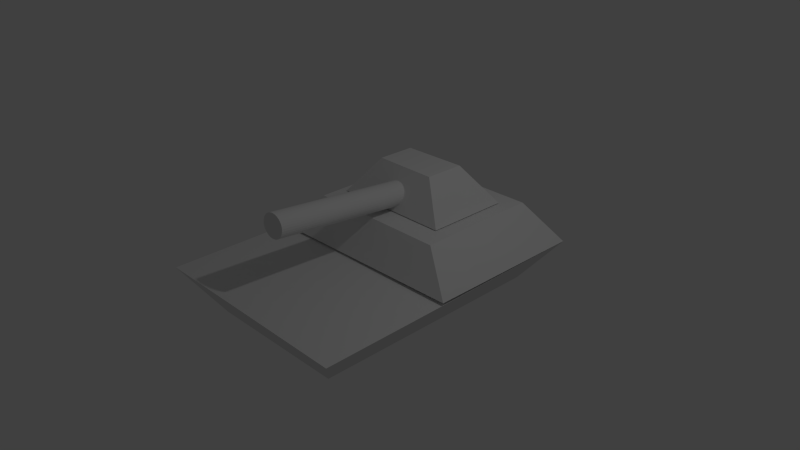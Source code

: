 # Source: tank.blend  (saved by Blender 2.73.0; exported with 4.5.12 LTS)
import bpy
from mathutils import Matrix  # noqa: F401  (used for matrix-valued properties, if any)

bpy.ops.wm.read_factory_settings(use_empty=True)
scene = bpy.context.scene
scene.name = 'Scene'

# ---- collections
col_collection_1 = bpy.data.collections.new('Collection 1'); scene.collection.children.link(col_collection_1)

# ---- materials (node trees are filled in below, after node groups)
mat_material = bpy.data.materials.new('Material')
mat_material.alpha_threshold = 0.0
mat_material.use_transparent_shadow = False
mat_material.roughness = 0.5
mat_material.line_color = (0.0, 0.0, 0.0, 1.0)

# ---- material node trees

# ---- world
world_world = bpy.data.worlds.new('World'); scene.world = world_world
world_world.color = (0.05088, 0.05088, 0.05088)
world_world.use_sun_shadow = False
world_world.sun_shadow_jitter_overblur = 0.0
world_world.cycles.sampling_method = 'MANUAL'
world_world.cycles.sample_map_resolution = 256

# ---- cameras
cam_camera = bpy.data.cameras.new('Camera')
cam_camera.clip_end = 100.0
cam_camera.lens = 35.0
cam_camera.sensor_width = 32.0
cam_camera.sensor_height = 18.0
cam_camera.ortho_scale = 7.314
cam_camera.dof.focus_distance = 0.0
cam_camera.dof.aperture_fstop = 128.0

# ---- lights
light_lamp = bpy.data.lights.new('Lamp', 'POINT')
light_lamp.transmission_factor = 0.0
light_lamp.cutoff_distance = 30.0
light_lamp.energy = 100.0
light_lamp.shadow_buffer_clip_start = 1.001
light_lamp.shadow_soft_size = 0.1
light_lamp.shadow_maximum_resolution = 0.006
light_lamp.use_absolute_resolution = True
light_lamp.cycles.use_multiple_importance_sampling = False

# ---- meshes
me_cube_001 = bpy.data.meshes.new('Cube.001')
me_cube_001.from_pydata([(-0.881, 0.0, -1.0), (-0.4923, 0.296, -0.5), (-0.8507, 1.15, -1.0), (-0.4843, 0.8068, -0.5), (0.7981, 0.0, -1.0), (0.3947, 0.2846, -0.5), (0.8082, 1.15, -1.0), (0.4069, 0.8227, -0.5), (-0.2401, -1.757, -0.5594), (-0.2247, 0.2332, -0.7573), (-0.2215, -1.754, -0.5335), (-0.2061, 0.2357, -0.7314), (-0.1974, -1.752, -0.5114), (-0.182, 0.2377, -0.7093), (-0.1688, -1.751, -0.4939), (-0.1534, 0.2392, -0.6918), (-0.1366, -1.75, -0.4817), (-0.1213, 0.2402, -0.6796), (-0.1023, -1.75, -0.4752), (-0.0869, 0.2405, -0.6731), (-0.06698, -1.75, -0.4747), (-0.05161, 0.2403, -0.6726), (-0.03214, -1.751, -0.4802), (-0.01677, 0.2395, -0.6781), (0.0009302, -1.752, -0.4915), (0.0163, 0.2381, -0.6894), (0.03095, -1.754, -0.5082), (0.04632, 0.2362, -0.7061), (0.05677, -1.756, -0.5296), (0.07213, 0.2339, -0.7275), (0.07739, -1.759, -0.5549), (0.09276, 0.2312, -0.7528), (0.09203, -1.762, -0.5831), (0.1074, 0.2283, -0.781), (0.1001, -1.765, -0.6132), (0.1155, 0.2252, -0.8111), (0.1013, -1.768, -0.644), (0.1167, 0.2222, -0.8419), (0.09567, -1.771, -0.6743), (0.111, 0.2192, -0.8722), (0.0833, -1.774, -0.7029), (0.09867, 0.2165, -0.9008), (0.06472, -1.776, -0.7288), (0.08009, 0.214, -0.9267), (0.04065, -1.778, -0.7509), (0.05601, 0.212, -0.9488), (0.01199, -1.78, -0.7684), (0.02736, 0.2105, -0.9663), (-0.02013, -1.781, -0.7806), (-0.004766, 0.2095, -0.9785), (-0.0545, -1.781, -0.7871), (-0.03913, 0.2091, -0.985), (-0.08978, -1.781, -0.7876), (-0.07441, 0.2094, -0.9855), (-0.1246, -1.78, -0.7821), (-0.1093, 0.2102, -0.98), (-0.1577, -1.779, -0.7708), (-0.1423, 0.2116, -0.9687), (-0.1877, -1.777, -0.7541), (-0.1723, 0.2135, -0.952), (-0.2135, -1.774, -0.7327), (-0.1982, 0.2158, -0.9306), (-0.2341, -1.772, -0.7074), (-0.2188, 0.2185, -0.9053), (-0.2488, -1.769, -0.6792), (-0.2334, 0.2214, -0.8771), (-0.2569, -1.766, -0.6491), (-0.2415, 0.2244, -0.847), (-0.2581, -1.763, -0.6183), (-0.2427, 0.2275, -0.8162), (-0.2371, 0.2305, -0.7859), (-0.2524, -1.76, -0.588)], [], [(1, 3, 2, 0), (3, 7, 6, 2), (7, 5, 4, 6), (5, 1, 0, 4), (0, 2, 6, 4), (5, 7, 3, 1), (49, 48, 46, 47), (51, 50, 48, 49), (53, 52, 50, 51), (55, 54, 52, 53), (57, 56, 54, 55), (59, 58, 56, 57), (61, 60, 58, 59), (63, 62, 60, 61), (65, 64, 62, 63), (67, 66, 64, 65), (69, 68, 66, 67), (47, 46, 44, 45), (45, 44, 42, 43), (43, 42, 40, 41), (41, 40, 38, 39), (39, 38, 36, 37), (37, 36, 34, 35), (35, 34, 32, 33), (33, 32, 30, 31), (31, 30, 28, 29), (29, 28, 26, 27), (27, 26, 24, 25), (25, 24, 22, 23), (23, 22, 20, 21), (21, 20, 18, 19), (19, 18, 16, 17), (17, 16, 14, 15), (15, 14, 12, 13), (13, 12, 10, 11), (11, 10, 8, 9), (70, 71, 68, 69), (51, 49, 47, 45, 43, 41, 39, 37, 35, 33, 31, 29, 27, 25, 23, 21, 19, 17, 15, 13, 11, 9, 70, 69, 67, 65, 63, 61, 59, 57, 55, 53), (9, 8, 71, 70), (48, 50, 52, 54, 56, 58, 60, 62, 64, 66, 68, 71, 8, 10, 12, 14, 16, 18, 20, 22, 24, 26, 28, 30, 32, 34, 36, 38, 40, 42, 44, 46)])
me_cube_001.use_remesh_preserve_volume = False
me_cube_001.use_remesh_preserve_attributes = False
me_cube_001.use_mirror_vertex_groups = False
me_cube_001.update()
me_cube = bpy.data.meshes.new('Cube')
me_cube.from_pydata([(1.0, 1.7, -1.0), (1.0, -1.6, -1.0), (-1.0, -1.619, -1.0), (-1.0, 1.7, -1.0), (1.5, 2.0, -0.3714), (1.5, -2.0, -0.4), (-1.5, -2.0, -0.4), (-1.5, 2.0, -0.4), (-0.9967, -1.717, -0.8063), (-1.012, -1.629, -1.028), (-1.509, -0.3088, -0.3697), (-0.9678, -0.008752, 0.1303), (-1.483, 1.991, -0.3697), (-0.9678, 1.691, 0.1303), (1.513, -0.2778, -0.3447), (1.032, -0.008752, 0.1303), (1.501, 1.991, -0.3697), (1.032, 1.691, 0.1303)], [(2, 8), (8, 9)], [(0, 1, 2, 3), (4, 7, 6, 5), (0, 4, 5, 1), (1, 5, 6, 2), (2, 6, 7, 3), (4, 0, 3, 7), (11, 13, 12, 10), (13, 17, 16, 12), (17, 15, 14, 16), (15, 11, 10, 14), (10, 12, 16, 14), (15, 17, 13, 11)])
me_cube.materials.append(mat_material)
me_cube.use_remesh_preserve_volume = False
me_cube.use_remesh_preserve_attributes = False
me_cube.use_mirror_vertex_groups = False
me_cube.update()

# ---- objects
ob_cube_001 = bpy.data.objects.new('Cube.001', me_cube_001)
ob_cube = bpy.data.objects.new('Cube', me_cube)
ob_lamp = bpy.data.objects.new('Lamp', light_lamp)
ob_camera = bpy.data.objects.new('Camera', cam_camera)

# ---- transforms, parenting, visibility, modifiers, constraints
ob_cube_001.location = (0.0247, 0.2972, 1.529)
ob_cube_001.lineart.crease_threshold = 0.0
ob_cube.location = (0.0, 0.0, 0.3873)
ob_cube.lock_rotations_4d = False
ob_cube.empty_display_type = 'ARROWS'
ob_cube.lineart.crease_threshold = 0.0
ob_lamp.location = (4.076, 1.005, 5.904)
ob_lamp.rotation_euler = (0.6503, 0.05522, 1.866)
ob_lamp.lock_rotations_4d = False
ob_lamp.empty_display_type = 'ARROWS'
ob_lamp.color = (0.0, 0.0, 0.0, 0.0)
ob_lamp.lineart.crease_threshold = 0.0
ob_camera.location = (7.481, -6.508, 5.344)
ob_camera.rotation_euler = (1.109, 0.01082, 0.8149)
ob_camera.lock_rotations_4d = False
ob_camera.empty_display_type = 'ARROWS'
ob_camera.color = (0.0, 0.0, 0.0, 0.0)
ob_camera.display_type = 'WIRE'
ob_camera.lineart.crease_threshold = 0.0

# ---- collection membership
col_collection_1.objects.link(ob_cube_001)
col_collection_1.objects.link(ob_cube)
col_collection_1.objects.link(ob_lamp)
col_collection_1.objects.link(ob_camera)

# ---- scene / render settings (as saved in the file)
scene.camera = ob_camera
scene.frame_start = 1; scene.frame_end = 250; scene.frame_set(1)
scene.render.engine = 'BLENDER_EEVEE_NEXT'
scene.render.resolution_percentage = 50
scene.render.dither_intensity = 0.0
scene.cycles.use_denoising = False
scene.cycles.samples = 10
scene.cycles.sampling_pattern = 'TABULATED_SOBOL'
scene.cycles.light_sampling_threshold = 0.0
scene.cycles.use_adaptive_sampling = False
scene.cycles.use_light_tree = False
scene.cycles.blur_glossy = 0.0
scene.cycles.pixel_filter_type = 'GAUSSIAN'
scene.cycles.sample_clamp_indirect = 0.0
scene.view_settings.view_transform = 'Standard'
bpy.context.view_layer.update()
